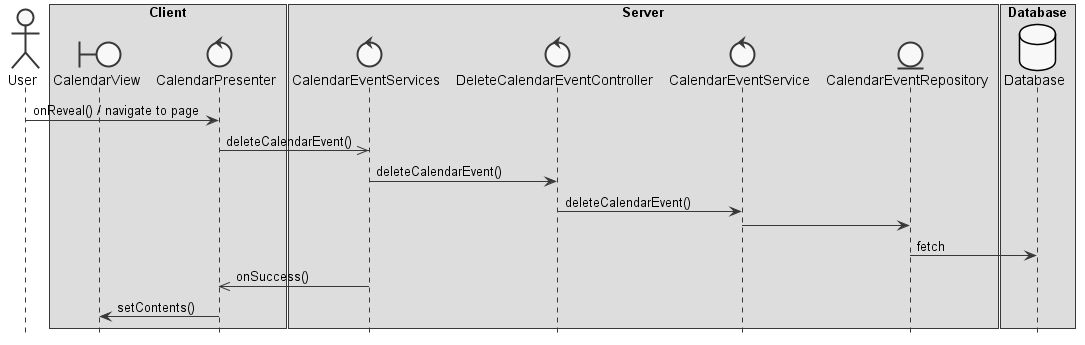

The diagram above was rendered by PlantUML. Its source (embedded in the PNG):
@startuml  design3

skinparam monochrome true
skinparam shadowing false
hide footbox

actor User
boundary CalendarView
control CalendarPresenter
control CalendarEventServices
control DeleteCalendarEventController
control CalendarEventService
entity CalendarEventRepository
database Database 

box "Client"
participant CalendarView
participant CalendarPresenter 
end box

box "Server"
participant CalendarEventServices
participant DeleteCalendarEventController
participant CalendarEventService
participant CalendarEventRepository
end box

box "Database"
participant Database
end box

User -> CalendarPresenter : onReveal() / navigate to page 
CalendarPresenter ->> CalendarEventServices : deleteCalendarEvent()
CalendarEventServices -> DeleteCalendarEventController : deleteCalendarEvent()
DeleteCalendarEventController -> CalendarEventService : deleteCalendarEvent()
CalendarEventService -> CalendarEventRepository : 
CalendarEventRepository -> Database : fetch
CalendarEventServices ->> CalendarPresenter : onSuccess() 
CalendarPresenter -> CalendarView : setContents()

@enduml